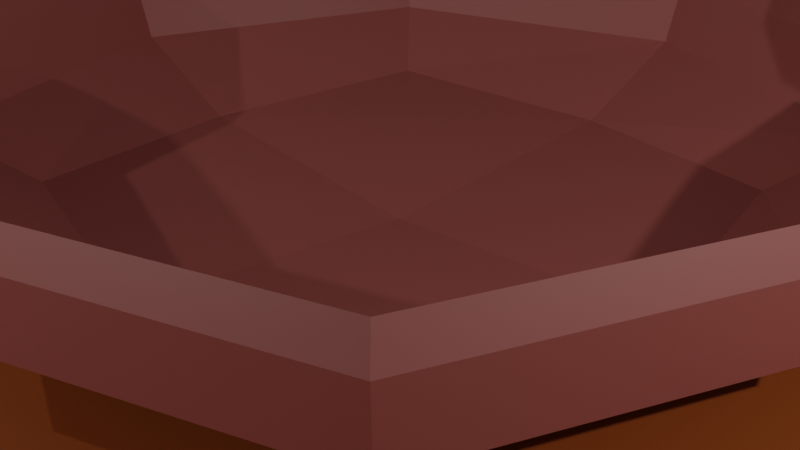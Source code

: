 # Source: Practica04Simulaci_nColisi_n.blend  (saved by Blender 3.6.11; exported with 4.5.12 LTS)
import bpy
from mathutils import Matrix  # noqa: F401  (used for matrix-valued properties, if any)

bpy.ops.wm.read_factory_settings(use_empty=True)
scene = bpy.context.scene
scene.name = 'Scene'

# ---- collections
col_collection = bpy.data.collections.new('Collection'); scene.collection.children.link(col_collection)

# ---- materials (node trees are filled in below, after node groups)
mat_material = bpy.data.materials.new('Material')
mat_material.alpha_threshold = 0.0
mat_material.use_transparent_shadow = False
mat_material.roughness = 0.5
mat_material.line_color = (0.0, 0.0, 0.0, 1.0)
mat_material_002 = bpy.data.materials.new('Material.002')
mat_material_002.use_transparent_shadow = False
mat_material_003 = bpy.data.materials.new('Material.003')
mat_material_003.use_transparent_shadow = False
mat_material_001 = bpy.data.materials.new('Material.001')
mat_material_001.use_transparent_shadow = False
mat_material_004 = bpy.data.materials.new('Material.004')
mat_material_004.use_transparent_shadow = False
mat_material_005 = bpy.data.materials.new('Material.005')
mat_material_005.use_transparent_shadow = False

# ---- material node trees
mat_material.use_nodes = True; mat_material.node_tree.nodes.clear()
_N = mat_material.node_tree.nodes; _L = mat_material.node_tree.links
n0 = _N.new('ShaderNodeOutputMaterial'); n0.name = 'Material Output'; n0.location = (300, 300)
n1 = _N.new('ShaderNodeBsdfPrincipled'); n1.name = 'Principled BSDF'; n1.location = (10, 300)
n1.distribution = 'GGX'
n1.subsurface_method = 'RANDOM_WALK_SKIN'
n1.inputs[0].default_value = (1.0, 0.3126, 0.005765, 1.0)
n1.inputs[3].default_value = 1.45
n1.inputs[27].default_value = (0.0, 0.0, 0.0, 1.0)
n1.inputs[28].default_value = 1.0
_L.new(n1.outputs[0], n0.inputs[0])
n0.is_active_output = True
mat_material_002.use_nodes = True; mat_material_002.node_tree.nodes.clear()
_N = mat_material_002.node_tree.nodes; _L = mat_material_002.node_tree.links
n0 = _N.new('ShaderNodeBsdfPrincipled'); n0.name = 'Principled BSDF'; n0.location = (10, 300)
n0.distribution = 'GGX'
n0.subsurface_method = 'RANDOM_WALK_SKIN'
n0.inputs[0].default_value = (0.003198, 0.1845, 0.0, 1.0)
n0.inputs[3].default_value = 1.45
n0.inputs[27].default_value = (0.0, 0.0, 0.0, 1.0)
n0.inputs[28].default_value = 1.0
n1 = _N.new('ShaderNodeOutputMaterial'); n1.name = 'Material Output'; n1.location = (300, 300)
_L.new(n0.outputs[0], n1.inputs[0])
n1.is_active_output = True
mat_material_003.use_nodes = True; mat_material_003.node_tree.nodes.clear()
_N = mat_material_003.node_tree.nodes; _L = mat_material_003.node_tree.links
n0 = _N.new('ShaderNodeBsdfPrincipled'); n0.name = 'Principled BSDF'; n0.location = (10, 300)
n0.distribution = 'GGX'
n0.subsurface_method = 'RANDOM_WALK_SKIN'
n0.inputs[0].default_value = (0.3506, 0.08337, 0.01232, 1.0)
n0.inputs[3].default_value = 1.45
n0.inputs[27].default_value = (0.0, 0.0, 0.0, 1.0)
n0.inputs[28].default_value = 1.0
n1 = _N.new('ShaderNodeOutputMaterial'); n1.name = 'Material Output'; n1.location = (300, 300)
_L.new(n0.outputs[0], n1.inputs[0])
n1.is_active_output = True
mat_material_001.use_nodes = True; mat_material_001.node_tree.nodes.clear()
_N = mat_material_001.node_tree.nodes; _L = mat_material_001.node_tree.links
n0 = _N.new('ShaderNodeBsdfPrincipled'); n0.name = 'Principled BSDF'; n0.location = (10, 300)
n0.distribution = 'GGX'
n0.subsurface_method = 'RANDOM_WALK_SKIN'
n0.inputs[0].default_value = (0.3757, 0.1065, 0.09189, 1.0)
n0.inputs[3].default_value = 1.45
n0.inputs[27].default_value = (0.0, 0.0, 0.0, 1.0)
n0.inputs[28].default_value = 1.0
n1 = _N.new('ShaderNodeOutputMaterial'); n1.name = 'Material Output'; n1.location = (300, 300)
_L.new(n0.outputs[0], n1.inputs[0])
n1.is_active_output = True
mat_material_004.use_nodes = True; mat_material_004.node_tree.nodes.clear()
_N = mat_material_004.node_tree.nodes; _L = mat_material_004.node_tree.links
n0 = _N.new('ShaderNodeBsdfPrincipled'); n0.name = 'Principled BSDF'; n0.location = (10, 300)
n0.distribution = 'GGX'
n0.subsurface_method = 'RANDOM_WALK_SKIN'
n0.inputs[0].default_value = (0.06232, 0.7326, 0.8, 1.0)
n0.inputs[3].default_value = 1.45
n0.inputs[27].default_value = (0.0, 0.0, 0.0, 1.0)
n0.inputs[28].default_value = 1.0
n1 = _N.new('ShaderNodeOutputMaterial'); n1.name = 'Material Output'; n1.location = (300, 300)
_L.new(n0.outputs[0], n1.inputs[0])
n1.is_active_output = True
mat_material_005.use_nodes = True; mat_material_005.node_tree.nodes.clear()
_N = mat_material_005.node_tree.nodes; _L = mat_material_005.node_tree.links
n0 = _N.new('ShaderNodeBsdfPrincipled'); n0.name = 'Principled BSDF'; n0.location = (10, 300)
n0.distribution = 'GGX'
n0.subsurface_method = 'RANDOM_WALK_SKIN'
n0.inputs[0].default_value = (0.9699, 1.0, 1.0, 1.0)
n0.inputs[3].default_value = 1.45
n0.inputs[27].default_value = (0.0, 0.0, 0.0, 1.0)
n0.inputs[28].default_value = 1.0
n1 = _N.new('ShaderNodeOutputMaterial'); n1.name = 'Material Output'; n1.location = (300, 300)
_L.new(n0.outputs[0], n1.inputs[0])
n1.is_active_output = True

# ---- world
world_world = bpy.data.worlds.new('World'); scene.world = world_world
world_world.use_nodes = True; world_world.node_tree.nodes.clear()
_N = world_world.node_tree.nodes; _L = world_world.node_tree.links
n0 = _N.new('ShaderNodeOutputWorld'); n0.name = 'World Output'; n0.location = (300, 300)
n1 = _N.new('ShaderNodeBackground'); n1.name = 'Background'; n1.location = (10, 300)
n1.inputs[0].default_value = (0.05088, 0.05088, 0.05088, 1.0)
_L.new(n1.outputs[0], n0.inputs[0])
n0.is_active_output = True
world_world.color = (0.05088, 0.05088, 0.05088)
world_world.use_sun_shadow = False
world_world.sun_shadow_jitter_overblur = 0.0

# ---- cameras
cam_camera = bpy.data.cameras.new('Camera')
cam_camera.clip_end = 100.0
cam_camera.ortho_scale = 7.314

# ---- lights
light_light = bpy.data.lights.new('Light', 'POINT')
light_light.transmission_factor = 0.0
light_light.energy = 1000.0
light_light.shadow_soft_size = 0.1
light_light.shadow_maximum_resolution = 0.006
light_light.use_absolute_resolution = True

# ---- meshes
me_cube = bpy.data.meshes.new('Cube')
me_cube.from_pydata([(0.5, 0.5, 0.5), (-0.04607, -0.1097, 0.9626), (0.5, 0.5, -0.5), (0.5, -0.5, 0.5), (0.5, -0.5, -0.5), (-0.04607, 0.07609, 0.9626), (-0.5, 0.5, 0.5), (-0.5, 0.5, -0.5), (0.07454, -0.1097, 0.9626), (-0.5, -0.5, 0.5), (-0.5, -0.5, -0.5), (0.07454, 0.07609, 0.9626), (-0.6096, 1.583e-08, -0.6096), (-0.01755, 0.1621, 1.252), (5.588e-09, 0.6096, -0.6096), (-0.009443, 0.1594, 1.131), (0.05885, 0.1574, 1.136), (0.6096, 0.6096, 1.863e-09), (-0.6096, -0.6096, -2.794e-09), (0.05074, 0.1602, 1.257), (0.6096, -0.6096, 1.863e-09), (0.0139, 0.318, 1.208), (-0.6096, 0.6096, -2.794e-09), (0.01634, 0.3172, 1.172), (-1.863e-09, -0.6096, 0.6096), (0.03687, 0.3166, 1.173), (0.6096, -1.863e-09, 0.6096), (0.03444, 0.3174, 1.21), (-9.313e-10, -0.6096, -0.6096), (-0.6096, 6.519e-09, 0.6096), (1.863e-09, 0.6096, 0.6096), (0.6096, -1.863e-09, -0.6096), (1.304e-08, -0.8395, 4.657e-09), (-0.8395, 1.024e-08, 5.588e-09), (0.0, -5.588e-09, -0.8395), (0.8395, 9.313e-09, 0.0), (1.304e-08, 0.8395, 7.451e-09), (0.07454, 0.07609, 0.7883), (0.07454, 0.07454, 0.7889), (-5.473e-09, 0.07609, 0.8108), (0.07454, 7.129e-09, 0.8114), (-0.04607, 8.241e-09, 0.8221), (-0.04607, 0.07609, 0.7934), (-0.04607, -0.04607, 0.8082), (-0.04607, -0.1097, 0.7842), (-5.681e-09, -0.1097, 0.7981), (0.07454, -0.1097, 0.77)], [], [(40, 26, 0, 30, 39, 37, 38), (39, 30, 6, 29, 41, 42), (43, 41, 29, 9, 24, 45, 44), (45, 24, 3, 26, 40, 46), (4, 20, 32, 28), (20, 3, 24, 32), (32, 24, 9, 18), (28, 32, 18, 10), (10, 18, 33, 12), (18, 9, 29, 33), (33, 29, 6, 22), (12, 33, 22, 7), (7, 14, 34, 12), (14, 2, 31, 34), (34, 31, 4, 28), (12, 34, 28, 10), (2, 17, 35, 31), (17, 0, 26, 35), (35, 26, 3, 20), (31, 35, 20, 4), (7, 22, 36, 14), (22, 6, 30, 36), (36, 30, 0, 17), (14, 36, 17, 2), (44, 1, 5, 42, 41, 43), (42, 5, 11, 37, 39), (37, 11, 8, 46, 40, 38), (46, 8, 1, 44, 45), (5, 1, 13, 15), (19, 16, 25, 27), (1, 8, 19, 13), (11, 5, 15, 16), (8, 11, 16, 19), (25, 23, 21, 27), (15, 13, 21, 23), (13, 19, 27, 21), (16, 15, 23, 25)])
me_cube.polygons.foreach_set('material_index', [0, 0, 0, 0, 0, 0, 0, 0, 0, 0, 0, 0, 0, 0, 0, 0, 0, 0, 0, 0, 0, 0, 0, 0, 1, 1, 1, 1, 1, 1, 1, 1, 1, 1, 1, 1, 0])
_uv = me_cube.uv_layers.new(name='UVMap')
_uv.uv.foreach_set('vector', [0.7347, 0.625, 0.625, 0.625, 0.625, 0.5, 0.75, 0.5, 0.75, 0.6094, 0.7343, 0.609, 0.7343, 0.6093, 0.75, 0.6094, 0.75, 0.5, 0.875, 0.5, 0.875, 0.625, 0.7594, 0.625, 0.76, 0.6089, 0.7596, 0.6346, 0.7594, 0.625, 0.875, 0.625, 0.875, 0.75, 0.75, 0.75, 0.75, 0.6475, 0.7599, 0.6479, 0.75, 0.6475, 0.75, 0.75, 0.625, 0.75, 0.625, 0.625, 0.7347, 0.625, 0.7338, 0.6484, 0.375, 0.75, 0.5, 0.75, 0.5, 0.875, 0.375, 0.875, 0.5, 0.75, 0.625, 0.75, 0.625, 0.875, 0.5, 0.875, 0.5, 0.875, 0.625, 0.875, 0.625, 1.0, 0.5, 1.0, 0.375, 0.875, 0.5, 0.875, 0.5, 1.0, 0.375, 1.0, 0.375, 0.0, 0.5, 0.0, 0.5, 0.125, 0.375, 0.125, 0.5, 0.0, 0.625, 0.0, 0.625, 0.125, 0.5, 0.125, 0.5, 0.125, 0.625, 0.125, 0.625, 0.25, 0.5, 0.25, 0.375, 0.125, 0.5, 0.125, 0.5, 0.25, 0.375, 0.25, 0.125, 0.5, 0.25, 0.5, 0.25, 0.625, 0.125, 0.625, 0.25, 0.5, 0.375, 0.5, 0.375, 0.625, 0.25, 0.625, 0.25, 0.625, 0.375, 0.625, 0.375, 0.75, 0.25, 0.75, 0.125, 0.625, 0.25, 0.625, 0.25, 0.75, 0.125, 0.75, 0.375, 0.5, 0.5, 0.5, 0.5, 0.625, 0.375, 0.625, 0.5, 0.5, 0.625, 0.5, 0.625, 0.625, 0.5, 0.625, 0.5, 0.625, 0.625, 0.625, 0.625, 0.75, 0.5, 0.75, 0.375, 0.625, 0.5, 0.625, 0.5, 0.75, 0.375, 0.75, 0.375, 0.25, 0.5, 0.25, 0.5, 0.375, 0.375, 0.375, 0.5, 0.25, 0.625, 0.25, 0.625, 0.375, 0.5, 0.375, 0.5, 0.375, 0.625, 0.375, 0.625, 0.5, 0.5, 0.5, 0.375, 0.375, 0.5, 0.375, 0.5, 0.5, 0.375, 0.5, 0.4136, 0.0, 0.625, 0.0, 0.625, 0.25, 0.4245, 0.25, 0.4585, 0.1476, 0.4421, 0.08559, 0.4245, 0.25, 0.625, 0.25, 0.625, 0.5, 0.4185, 0.5, 0.4451, 0.3455, 0.4185, 0.5, 0.625, 0.5, 0.625, 0.75, 0.3968, 0.75, 0.4458, 0.6024, 0.4192, 0.5021, 0.3968, 0.75, 0.625, 0.75, 0.625, 1.0, 0.4136, 1.0, 0.4301, 0.9045, 0.625, 0.25, 0.625, 0.0, 0.625, 0.0, 0.625, 0.25, 0.625, 0.75, 0.625, 0.5, 0.625, 0.5, 0.625, 0.75, 0.625, 1.0, 0.625, 0.75, 0.625, 0.75, 0.625, 1.0, 0.625, 0.5, 0.625, 0.25, 0.625, 0.25, 0.625, 0.5, 0.625, 0.75, 0.625, 0.5, 0.625, 0.5, 0.625, 0.75, 0.625, 0.5, 0.875, 0.5, 0.875, 0.75, 0.625, 0.75, 0.625, 0.25, 0.625, 0.0, 0.625, 0.0, 0.625, 0.25, 0.625, 1.0, 0.625, 0.75, 0.625, 0.75, 0.625, 1.0, 0.625, 0.5, 0.625, 0.25, 0.625, 0.25, 0.625, 0.5])
me_cube.materials.append(mat_material)
me_cube.materials.append(mat_material_002)
me_cube.use_mirror_vertex_groups = False
me_cube.update()
me_plane = bpy.data.meshes.new('Plane')
me_plane.from_pydata([(-1.0, -1.0, 0.0), (1.0, -1.0, 0.0), (-1.0, 1.0, 0.0), (1.0, 1.0, 0.0), (-1.0, 1.0, -0.3147), (-1.0, -1.0, -0.3147), (1.0, -1.0, -0.3147), (1.0, 1.0, -0.3147), (-1.0, -0.9766, 0.0), (1.0, -0.9766, 0.0), (-1.0, -0.9766, -0.3147), (1.0, -0.9766, -0.3147), (1.0, 0.9551, 0.0), (1.0, 0.9551, -0.3147), (-1.0, 0.9551, 0.0), (-1.0, 0.9551, -0.3147), (-0.9504, -1.0, 0.0), (-0.9504, 1.0, 0.0), (-0.9504, -1.0, -0.3147), (-0.9504, 1.0, -0.3147), (-0.9504, -0.9766, -0.3147), (-0.9504, -0.9766, 0.0), (-0.9504, 0.9551, -0.3147), (-0.9504, 0.9551, 0.0), (0.9595, -1.0, 0.0), (0.9595, -1.0, -0.3147), (0.9595, -0.9766, 0.0), (0.9595, 0.9551, 0.0), (0.9595, 1.0, 0.0), (0.9595, 1.0, -0.3147), (0.9595, -0.9766, -0.3147), (0.9595, 0.9551, -0.3147)], [], [(27, 28, 3, 12), (31, 13, 7, 29), (17, 2, 4, 19), (24, 1, 6, 25), (12, 3, 7, 13), (8, 0, 5, 10), (14, 8, 10, 15), (1, 9, 11, 6), (25, 6, 11, 30), (24, 26, 9, 1), (2, 14, 15, 4), (9, 12, 13, 11), (30, 11, 13, 31), (26, 27, 12, 9), (8, 14, 23, 21), (10, 20, 22, 15), (0, 8, 21, 16), (5, 18, 20, 10), (0, 16, 18, 5), (28, 17, 19, 29), (15, 22, 19, 4), (14, 2, 17, 23), (3, 28, 29, 7), (21, 23, 27, 26), (20, 30, 31, 22), (16, 21, 26, 24), (18, 25, 30, 20), (16, 24, 25, 18), (22, 31, 29, 19), (23, 17, 28, 27)])
_uv = me_plane.uv_layers.new(name='UVMap')
_uv.uv.foreach_set('vector', [0.9798, 0.988, 0.9798, 1.0, 1.0, 1.0, 1.0, 0.988, 0.9798, 0.988, 1.0, 0.988, 1.0, 1.0, 0.9798, 1.0, 0.02482, 1.0, 0.0, 1.0, 0.0, 1.0, 0.02482, 1.0, 0.9798, 0.0, 1.0, 0.0, 1.0, 0.0, 0.9798, 0.0, 1.0, 0.988, 1.0, 1.0, 1.0, 1.0, 1.0, 0.988, 0.0, 0.4718, 0.0, 0.0, 0.0, 0.0, 0.0, 0.4718, 0.0, 0.988, 0.0, 0.4718, 0.0, 0.4718, 0.0, 0.988, 1.0, 0.0, 1.0, 0.4718, 1.0, 0.4718, 1.0, 0.0, 0.9798, 0.0, 1.0, 0.0, 1.0, 0.4718, 0.9798, 0.4718, 0.9798, 0.0, 0.9798, 0.4718, 1.0, 0.4718, 1.0, 0.0, 0.0, 1.0, 0.0, 0.988, 0.0, 0.988, 0.0, 1.0, 1.0, 0.4718, 1.0, 0.988, 1.0, 0.988, 1.0, 0.4718, 0.9798, 0.4718, 1.0, 0.4718, 1.0, 0.988, 0.9798, 0.988, 0.9798, 0.4718, 0.9798, 0.988, 1.0, 0.988, 1.0, 0.4718, 0.0, 0.4718, 0.0, 0.988, 0.02482, 0.988, 0.02482, 0.4718, 0.0, 0.4718, 0.02482, 0.4718, 0.02482, 0.988, 0.0, 0.988, 0.0, 0.0, 0.0, 0.4718, 0.02482, 0.4718, 0.02482, 0.0, 0.0, 0.0, 0.02482, 0.0, 0.02482, 0.4718, 0.0, 0.4718, 0.0, 0.0, 0.02482, 0.0, 0.02482, 0.0, 0.0, 0.0, 0.9798, 1.0, 0.02482, 1.0, 0.02482, 1.0, 0.9798, 1.0, 0.0, 0.988, 0.02482, 0.988, 0.02482, 1.0, 0.0, 1.0, 0.0, 0.988, 0.0, 1.0, 0.02482, 1.0, 0.02482, 0.988, 1.0, 1.0, 0.9798, 1.0, 0.9798, 1.0, 1.0, 1.0, 0.02482, 0.4718, 0.02482, 0.988, 0.9798, 0.988, 0.9798, 0.4718, 0.02482, 0.4718, 0.9798, 0.4718, 0.9798, 0.988, 0.02482, 0.988, 0.02482, 0.0, 0.02482, 0.4718, 0.9798, 0.4718, 0.9798, 0.0, 0.02482, 0.0, 0.9798, 0.0, 0.9798, 0.4718, 0.02482, 0.4718, 0.02482, 0.0, 0.9798, 0.0, 0.9798, 0.0, 0.02482, 0.0, 0.02482, 0.988, 0.9798, 0.988, 0.9798, 1.0, 0.02482, 1.0, 0.02482, 0.988, 0.02482, 1.0, 0.9798, 1.0, 0.9798, 0.988])
me_plane.materials.append(mat_material_003)
me_plane.use_mirror_z = True
me_plane.update()
me_cube_001 = bpy.data.meshes.new('Cube.001')
me_cube_001.from_pydata([(-0.5, -0.5, -0.5), (-0.6575, -0.6575, 0.6667), (-0.5, 0.5, -0.5), (-0.6575, 0.6575, 0.6667), (0.5, -0.5, -0.5), (0.6575, -0.6575, 0.6667), (0.5, 0.5, -0.5), (0.6575, 0.6575, 0.6667), (-0.6209, -0.6209, 0.712), (-0.6209, 0.6209, 0.712), (0.6209, 0.6209, 0.712), (0.6209, -0.6209, 0.712), (-0.4588, -0.4588, -0.2959), (-0.4588, 0.4588, -0.2959), (0.4588, 0.4588, -0.2959), (0.4588, -0.4588, -0.2959), (-0.6096, 9.313e-10, -0.6096), (-0.637, -0.637, 0.0216), (-0.9041, -1.863e-09, 0.6667), (-0.637, 0.637, 0.0216), (1.583e-08, 0.6096, -0.6096), (-1.863e-09, 0.9041, 0.6667), (0.637, 0.637, 0.0216), (0.6096, -1.676e-08, -0.6096), (0.9041, 1.863e-09, 0.6667), (0.637, -0.637, 0.0216), (-1.211e-08, -0.6096, -0.6096), (3.725e-09, -0.9041, 0.6667), (-0.8537, 0.0, 0.712), (1.909e-08, 0.8537, 0.712), (0.8537, -1.909e-08, 0.712), (0.0, -0.8537, 0.712), (0.6392, 0.6392, 0.9223), (0.6392, -0.6392, 0.9223), (-0.6392, -0.6392, 0.9223), (-0.6392, 0.6392, 0.9223), (-0.5593, -3.725e-09, -0.3906), (-9.313e-10, 0.5593, -0.3906), (0.5593, 0.0, -0.3906), (1.863e-09, -0.5593, -0.3906), (0.5867, -0.5867, 0.1547), (-0.5867, -0.5867, 0.1547), (-0.5867, 0.5867, 0.1547), (0.5867, 0.5867, 0.1547), (-0.8765, -1.863e-09, 0.0108), (-1.863e-09, 0.8765, 0.0108), (0.8765, 1.863e-09, 0.0108), (9.313e-09, -0.8765, 0.0108), (0.0, -5.588e-09, -0.8395), (0.8789, -1.17e-08, 0.9223), (9.313e-10, -0.8073, 0.1454), (-0.8789, 0.0, 0.9223), (0.0, -0.8789, 0.9223), (1.17e-08, 0.8789, 0.9223), (-7.451e-09, 1.583e-08, -0.5892), (2.794e-09, 0.8073, 0.1454), (0.8073, 1.863e-09, 0.1454), (-0.8073, -1.863e-09, 0.1454)], [], [(0, 17, 44, 16), (17, 1, 18, 44), (44, 18, 3, 19), (16, 44, 19, 2), (2, 19, 45, 20), (19, 3, 21, 45), (45, 21, 7, 22), (20, 45, 22, 6), (6, 22, 46, 23), (22, 7, 24, 46), (46, 24, 5, 25), (23, 46, 25, 4), (4, 25, 47, 26), (25, 5, 27, 47), (47, 27, 1, 17), (26, 47, 17, 0), (2, 20, 48, 16), (20, 6, 23, 48), (48, 23, 4, 26), (16, 48, 26, 0), (5, 24, 49, 33), (24, 7, 32, 49), (49, 32, 10, 30), (33, 49, 30, 11), (8, 31, 50, 41), (31, 11, 40, 50), (50, 40, 15, 39), (41, 50, 39, 12), (3, 18, 51, 35), (18, 1, 34, 51), (51, 34, 8, 28), (35, 51, 28, 9), (1, 27, 52, 34), (27, 5, 33, 52), (52, 33, 11, 31), (34, 52, 31, 8), (7, 21, 53, 32), (21, 3, 35, 53), (53, 35, 9, 29), (32, 53, 29, 10), (14, 37, 54, 38), (37, 13, 36, 54), (54, 36, 12, 39), (38, 54, 39, 15), (10, 29, 55, 43), (29, 9, 42, 55), (55, 42, 13, 37), (43, 55, 37, 14), (11, 30, 56, 40), (30, 10, 43, 56), (56, 43, 14, 38), (40, 56, 38, 15), (9, 28, 57, 42), (28, 8, 41, 57), (57, 41, 12, 36), (42, 57, 36, 13)])
_uv = me_cube_001.uv_layers.new(name='UVMap')
_uv.uv.foreach_set('vector', [0.375, 0.0, 0.5, 0.0, 0.4957, 0.125, 0.375, 0.125, 0.5, 0.0, 0.625, 0.0, 0.5868, 0.125, 0.4957, 0.125, 0.4957, 0.125, 0.5868, 0.125, 0.5833, 0.25, 0.4948, 0.25, 0.375, 0.125, 0.4957, 0.125, 0.4948, 0.25, 0.375, 0.25, 0.375, 0.25, 0.4948, 0.25, 0.4948, 0.375, 0.375, 0.375, 0.4948, 0.25, 0.5833, 0.25, 0.5833, 0.375, 0.4948, 0.375, 0.4948, 0.375, 0.5833, 0.375, 0.5833, 0.5, 0.4948, 0.5, 0.375, 0.375, 0.4948, 0.375, 0.4948, 0.5, 0.375, 0.5, 0.375, 0.5, 0.4948, 0.5, 0.4948, 0.625, 0.375, 0.625, 0.4948, 0.5, 0.5833, 0.5, 0.5833, 0.625, 0.4948, 0.625, 0.4948, 0.625, 0.5833, 0.625, 0.5833, 0.75, 0.4948, 0.75, 0.375, 0.625, 0.4948, 0.625, 0.4948, 0.75, 0.375, 0.75, 0.375, 0.75, 0.4948, 0.75, 0.4957, 0.875, 0.375, 0.875, 0.4948, 0.75, 0.5833, 0.75, 0.5868, 0.875, 0.4957, 0.875, 0.4957, 0.875, 0.5868, 0.875, 0.625, 1.0, 0.5, 1.0, 0.375, 0.875, 0.4957, 0.875, 0.5, 1.0, 0.375, 1.0, 0.125, 0.5, 0.25, 0.5, 0.25, 0.625, 0.125, 0.625, 0.25, 0.5, 0.375, 0.5, 0.375, 0.625, 0.25, 0.625, 0.25, 0.625, 0.375, 0.625, 0.375, 0.75, 0.25, 0.75, 0.125, 0.625, 0.25, 0.625, 0.25, 0.75, 0.125, 0.75, 0.5833, 0.75, 0.5833, 0.625, 0.6198, 0.625, 0.6198, 0.75, 0.5833, 0.625, 0.5833, 0.5, 0.6198, 0.5, 0.6198, 0.625, 0.6198, 0.625, 0.6198, 0.5, 0.625, 0.5, 0.625, 0.625, 0.6198, 0.75, 0.6198, 0.625, 0.625, 0.625, 0.625, 0.75, 0.625, 1.0, 0.625, 0.875, 0.625, 0.875, 0.625, 1.0, 0.625, 0.875, 0.625, 0.75, 0.6259, 0.75, 0.625, 0.875, 0.625, 0.875, 0.6259, 0.75, 0.625, 0.75, 0.625, 0.875, 0.625, 1.0, 0.625, 0.875, 0.625, 0.875, 0.625, 1.0, 0.5833, 0.25, 0.5868, 0.125, 0.6207, 0.125, 0.6198, 0.25, 0.5868, 0.125, 0.625, 0.0, 0.625, 0.0, 0.6207, 0.125, 0.6207, 0.125, 0.625, 0.0, 0.625, 0.0, 0.625, 0.125, 0.6198, 0.25, 0.6207, 0.125, 0.625, 0.125, 0.625, 0.25, 0.625, 1.0, 0.5868, 0.875, 0.6207, 0.875, 0.625, 1.0, 0.5868, 0.875, 0.5833, 0.75, 0.6198, 0.75, 0.6207, 0.875, 0.6207, 0.875, 0.6198, 0.75, 0.625, 0.75, 0.625, 0.875, 0.625, 1.0, 0.6207, 0.875, 0.625, 0.875, 0.625, 1.0, 0.5833, 0.5, 0.5833, 0.375, 0.6198, 0.375, 0.6198, 0.5, 0.5833, 0.375, 0.5833, 0.25, 0.6198, 0.25, 0.6198, 0.375, 0.6198, 0.375, 0.6198, 0.25, 0.625, 0.25, 0.625, 0.375, 0.6198, 0.5, 0.6198, 0.375, 0.625, 0.375, 0.625, 0.5, 0.625, 0.5, 0.75, 0.5, 0.7535, 0.625, 0.6597, 0.625, 0.75, 0.5, 0.875, 0.5, 0.875, 0.625, 0.7535, 0.625, 0.7535, 0.625, 0.875, 0.625, 0.875, 0.75, 0.75, 0.75, 0.6597, 0.625, 0.7535, 0.625, 0.75, 0.75, 0.625, 0.75, 0.625, 0.5, 0.625, 0.375, 0.625, 0.375, 0.6259, 0.5, 0.625, 0.375, 0.625, 0.25, 0.625, 0.25, 0.625, 0.375, 0.625, 0.375, 0.625, 0.25, 0.625, 0.25, 0.625, 0.375, 0.6259, 0.5, 0.625, 0.375, 0.625, 0.375, 0.625, 0.5, 0.625, 0.75, 0.625, 0.625, 0.6285, 0.625, 0.6259, 0.75, 0.625, 0.625, 0.625, 0.5, 0.6259, 0.5, 0.6285, 0.625, 0.6285, 0.625, 0.6259, 0.5, 0.625, 0.5, 0.6597, 0.625, 0.6259, 0.75, 0.6285, 0.625, 0.6597, 0.625, 0.625, 0.75, 0.625, 0.25, 0.625, 0.125, 0.625, 0.125, 0.625, 0.25, 0.625, 0.125, 0.625, 0.0, 0.625, 0.0, 0.625, 0.125, 0.625, 0.125, 0.625, 0.0, 0.625, 0.0, 0.625, 0.125, 0.625, 0.25, 0.625, 0.125, 0.625, 0.125, 0.625, 0.25])
me_cube_001.materials.append(mat_material_001)
me_cube_001.update()
me_plane_001 = bpy.data.meshes.new('Plane.001')
me_plane_001.from_pydata([(-1.0, -1.0, 0.0), (1.0, -1.0, 0.0), (-1.0, 1.0, 0.0), (1.0, 1.0, 0.0), (-1.0, 1.0, -0.3147), (-1.0, -1.0, -0.3147), (1.0, -1.0, -0.3147), (1.0, 1.0, -0.3147), (-1.0, -0.9766, 0.0), (1.0, -0.9766, 0.0), (-1.0, -0.9766, -0.3147), (1.0, -0.9766, -0.3147), (1.0, 0.9551, 0.0), (1.0, 0.9551, -0.3147), (-1.0, 0.9551, 0.0), (-1.0, 0.9551, -0.3147), (-0.9504, -1.0, 0.0), (-0.9504, 1.0, 0.0), (-0.9504, -1.0, -0.3147), (-0.9504, 1.0, -0.3147), (-0.9504, -0.9766, -0.3147), (-0.9504, -0.9766, 0.0), (-0.9504, 0.9551, -0.3147), (-0.9504, 0.9551, 0.0), (0.9595, -1.0, 0.0), (0.9595, -1.0, -0.3147), (0.9595, -0.9766, 0.0), (0.9595, 0.9551, 0.0), (0.9595, 1.0, 0.0), (0.9595, 1.0, -0.3147), (0.9595, -0.9766, -0.3147), (0.9595, 0.9551, -0.3147), (-1.0, 1.0, -0.2078), (1.0, 1.0, -0.2078), (1.0, -1.0, -0.2078), (-1.0, -1.0, -0.2078), (-1.0, -0.9766, -0.2078), (1.0, -0.9766, -0.2078), (-1.0, 0.9551, -0.2078), (1.0, 0.9551, -0.2078), (-0.9504, -1.0, -0.2078), (-0.9504, 1.0, -0.2078), (0.9595, 1.0, -0.2078), (0.9595, -1.0, -0.2078), (1.0, 1.0, -0.08614), (-1.0, -1.0, -0.08614), (-1.0, 1.0, -0.08614), (1.0, -1.0, -0.08614), (-1.0, -0.9766, -0.08614), (1.0, -0.9766, -0.08614), (-1.0, 0.9551, -0.08614), (1.0, 0.9551, -0.08614), (-0.9504, -1.0, -0.08614), (-0.9504, 1.0, -0.08614), (0.9595, 1.0, -0.08614), (0.9595, -1.0, -0.08614)], [], [(27, 28, 3, 12), (31, 13, 7, 29), (41, 32, 4, 19), (43, 34, 6, 25), (39, 33, 7, 13), (36, 35, 5, 10), (38, 36, 10, 15), (34, 37, 11, 6), (25, 6, 11, 30), (24, 26, 9, 1), (32, 38, 15, 4), (37, 39, 13, 11), (30, 11, 13, 31), (26, 27, 12, 9), (8, 14, 23, 21), (10, 20, 22, 15), (0, 8, 21, 16), (5, 18, 20, 10), (35, 40, 18, 5), (42, 41, 19, 29), (15, 22, 19, 4), (14, 2, 17, 23), (33, 42, 29, 7), (21, 23, 27, 26), (20, 30, 31, 22), (16, 21, 26, 24), (18, 25, 30, 20), (40, 43, 25, 18), (22, 31, 29, 19), (23, 17, 28, 27), (52, 55, 43, 40), (44, 54, 42, 33), (54, 53, 41, 42), (45, 52, 40, 35), (49, 51, 39, 37), (46, 50, 38, 32), (47, 49, 37, 34), (50, 48, 36, 38), (48, 45, 35, 36), (51, 44, 33, 39), (55, 47, 34, 43), (53, 46, 32, 41), (17, 2, 46, 53), (24, 1, 47, 55), (12, 3, 44, 51), (8, 0, 45, 48), (14, 8, 48, 50), (1, 9, 49, 47), (2, 14, 50, 46), (9, 12, 51, 49), (0, 16, 52, 45), (28, 17, 53, 54), (3, 28, 54, 44), (16, 24, 55, 52)])
_uv = me_plane_001.uv_layers.new(name='UVMap')
_uv.uv.foreach_set('vector', [0.9798, 0.988, 0.9798, 1.0, 1.0, 1.0, 1.0, 0.988, 0.9798, 0.988, 1.0, 0.988, 1.0, 1.0, 0.9798, 1.0, 0.02482, 1.0, 0.0, 1.0, 0.0, 1.0, 0.02482, 1.0, 0.9798, 0.0, 1.0, 0.0, 1.0, 0.0, 0.9798, 0.0, 1.0, 0.988, 1.0, 1.0, 1.0, 1.0, 1.0, 0.988, 0.0, 0.4718, 0.0, 0.0, 0.0, 0.0, 0.0, 0.4718, 0.0, 0.988, 0.0, 0.4718, 0.0, 0.4718, 0.0, 0.988, 1.0, 0.0, 1.0, 0.4718, 1.0, 0.4718, 1.0, 0.0, 0.9798, 0.0, 1.0, 0.0, 1.0, 0.4718, 0.9798, 0.4718, 0.9798, 0.0, 0.9798, 0.4718, 1.0, 0.4718, 1.0, 0.0, 0.0, 1.0, 0.0, 0.988, 0.0, 0.988, 0.0, 1.0, 1.0, 0.4718, 1.0, 0.988, 1.0, 0.988, 1.0, 0.4718, 0.9798, 0.4718, 1.0, 0.4718, 1.0, 0.988, 0.9798, 0.988, 0.9798, 0.4718, 0.9798, 0.988, 1.0, 0.988, 1.0, 0.4718, 0.0, 0.4718, 0.0, 0.988, 0.02482, 0.988, 0.02482, 0.4718, 0.0, 0.4718, 0.02482, 0.4718, 0.02482, 0.988, 0.0, 0.988, 0.0, 0.0, 0.0, 0.4718, 0.02482, 0.4718, 0.02482, 0.0, 0.0, 0.0, 0.02482, 0.0, 0.02482, 0.4718, 0.0, 0.4718, 0.0, 0.0, 0.02482, 0.0, 0.02482, 0.0, 0.0, 0.0, 0.9798, 1.0, 0.02482, 1.0, 0.02482, 1.0, 0.9798, 1.0, 0.0, 0.988, 0.02482, 0.988, 0.02482, 1.0, 0.0, 1.0, 0.0, 0.988, 0.0, 1.0, 0.02482, 1.0, 0.02482, 0.988, 1.0, 1.0, 0.9798, 1.0, 0.9798, 1.0, 1.0, 1.0, 0.02482, 0.4718, 0.02482, 0.988, 0.9798, 0.988, 0.9798, 0.4718, 0.02482, 0.4718, 0.9798, 0.4718, 0.9798, 0.988, 0.02482, 0.988, 0.02482, 0.0, 0.02482, 0.4718, 0.9798, 0.4718, 0.9798, 0.0, 0.02482, 0.0, 0.9798, 0.0, 0.9798, 0.4718, 0.02482, 0.4718, 0.02482, 0.0, 0.9798, 0.0, 0.9798, 0.0, 0.02482, 0.0, 0.02482, 0.988, 0.9798, 0.988, 0.9798, 1.0, 0.02482, 1.0, 0.02482, 0.988, 0.02482, 1.0, 0.9798, 1.0, 0.9798, 0.988, 0.02482, 0.0, 0.9798, 0.0, 0.9798, 0.0, 0.02482, 0.0, 1.0, 1.0, 0.9798, 1.0, 0.9798, 1.0, 1.0, 1.0, 0.9798, 1.0, 0.02482, 1.0, 0.02482, 1.0, 0.9798, 1.0, 0.0, 0.0, 0.02482, 0.0, 0.02482, 0.0, 0.0, 0.0, 1.0, 0.4718, 1.0, 0.988, 1.0, 0.988, 1.0, 0.4718, 0.0, 1.0, 0.0, 0.988, 0.0, 0.988, 0.0, 1.0, 1.0, 0.0, 1.0, 0.4718, 1.0, 0.4718, 1.0, 0.0, 0.0, 0.988, 0.0, 0.4718, 0.0, 0.4718, 0.0, 0.988, 0.0, 0.4718, 0.0, 0.0, 0.0, 0.0, 0.0, 0.4718, 1.0, 0.988, 1.0, 1.0, 1.0, 1.0, 1.0, 0.988, 0.9798, 0.0, 1.0, 0.0, 1.0, 0.0, 0.9798, 0.0, 0.02482, 1.0, 0.0, 1.0, 0.0, 1.0, 0.02482, 1.0, 0.02482, 1.0, 0.0, 1.0, 0.0, 1.0, 0.02482, 1.0, 0.9798, 0.0, 1.0, 0.0, 1.0, 0.0, 0.9798, 0.0, 1.0, 0.988, 1.0, 1.0, 1.0, 1.0, 1.0, 0.988, 0.0, 0.4718, 0.0, 0.0, 0.0, 0.0, 0.0, 0.4718, 0.0, 0.988, 0.0, 0.4718, 0.0, 0.4718, 0.0, 0.988, 1.0, 0.0, 1.0, 0.4718, 1.0, 0.4718, 1.0, 0.0, 0.0, 1.0, 0.0, 0.988, 0.0, 0.988, 0.0, 1.0, 1.0, 0.4718, 1.0, 0.988, 1.0, 0.988, 1.0, 0.4718, 0.0, 0.0, 0.02482, 0.0, 0.02482, 0.0, 0.0, 0.0, 0.9798, 1.0, 0.02482, 1.0, 0.02482, 1.0, 0.9798, 1.0, 1.0, 1.0, 0.9798, 1.0, 0.9798, 1.0, 1.0, 1.0, 0.02482, 0.0, 0.9798, 0.0, 0.9798, 0.0, 0.02482, 0.0])
me_plane_001.materials.append(mat_material_003)
me_plane_001.use_mirror_z = True
me_plane_001.update()
me_plane_002 = bpy.data.meshes.new('Plane.002')
me_plane_002.from_pydata([(-1.0, -1.0, 0.0), (1.0, -1.0, 0.0), (-1.0, 1.0, 0.0), (1.0, 1.0, 0.0), (-1.0, 1.0, -0.3147), (-1.0, -1.0, -0.3147), (1.0, -1.0, -0.3147), (1.0, 1.0, -0.3147), (-1.0, -0.9766, 0.0), (1.0, -0.9766, 0.0), (-1.0, -0.9766, -0.3147), (1.0, -0.9766, -0.3147), (1.0, 0.9551, 0.0), (1.0, 0.9551, -0.3147), (-1.0, 0.9551, 0.0), (-1.0, 0.9551, -0.3147), (-0.9504, -1.0, 0.0), (-0.9504, 1.0, 0.0), (-0.9504, -1.0, -0.3147), (-0.9504, 1.0, -0.3147), (-0.9504, -0.9766, -0.3147), (-0.9504, -0.9766, 0.0), (-0.9504, 0.9551, -0.3147), (-0.9504, 0.9551, 0.0), (0.9595, -1.0, 0.0), (0.9595, -1.0, -0.3147), (0.9595, -0.9766, 0.0), (0.9595, 0.9551, 0.0), (0.9595, 1.0, 0.0), (0.9595, 1.0, -0.3147), (0.9595, -0.9766, -0.3147), (0.9595, 0.9551, -0.3147), (-1.0, 1.0, -0.2078), (1.0, 1.0, -0.2078), (1.0, -1.0, -0.2078), (-1.0, -1.0, -0.2078), (-1.0, -0.9766, -0.2078), (1.0, -0.9766, -0.2078), (-1.0, 0.9551, -0.2078), (1.0, 0.9551, -0.2078), (-0.9504, -1.0, -0.2078), (-0.9504, 1.0, -0.2078), (0.9595, 1.0, -0.2078), (0.9595, -1.0, -0.2078), (1.0, 1.0, -0.08614), (-1.0, -1.0, -0.08614), (-1.0, 1.0, -0.08614), (1.0, -1.0, -0.08614), (-1.0, -0.9766, -0.08614), (1.0, -0.9766, -0.08614), (-1.0, 0.9551, -0.08614), (1.0, 0.9551, -0.08614), (-0.9504, -1.0, -0.08614), (-0.9504, 1.0, -0.08614), (0.9595, 1.0, -0.08614), (0.9595, -1.0, -0.08614)], [], [(27, 28, 3, 12), (31, 13, 7, 29), (41, 32, 4, 19), (43, 34, 6, 25), (39, 33, 7, 13), (36, 35, 5, 10), (38, 36, 10, 15), (34, 37, 11, 6), (25, 6, 11, 30), (24, 26, 9, 1), (32, 38, 15, 4), (37, 39, 13, 11), (30, 11, 13, 31), (26, 27, 12, 9), (8, 14, 23, 21), (10, 20, 22, 15), (0, 8, 21, 16), (5, 18, 20, 10), (35, 40, 18, 5), (42, 41, 19, 29), (15, 22, 19, 4), (14, 2, 17, 23), (33, 42, 29, 7), (21, 23, 27, 26), (20, 30, 31, 22), (16, 21, 26, 24), (18, 25, 30, 20), (40, 43, 25, 18), (22, 31, 29, 19), (23, 17, 28, 27), (52, 55, 43, 40), (44, 54, 42, 33), (54, 53, 41, 42), (45, 52, 40, 35), (49, 51, 39, 37), (46, 50, 38, 32), (47, 49, 37, 34), (50, 48, 36, 38), (48, 45, 35, 36), (51, 44, 33, 39), (55, 47, 34, 43), (53, 46, 32, 41), (17, 2, 46, 53), (24, 1, 47, 55), (12, 3, 44, 51), (8, 0, 45, 48), (14, 8, 48, 50), (1, 9, 49, 47), (2, 14, 50, 46), (9, 12, 51, 49), (0, 16, 52, 45), (28, 17, 53, 54), (3, 28, 54, 44), (16, 24, 55, 52)])
_uv = me_plane_002.uv_layers.new(name='UVMap')
_uv.uv.foreach_set('vector', [0.9798, 0.988, 0.9798, 1.0, 1.0, 1.0, 1.0, 0.988, 0.9798, 0.988, 1.0, 0.988, 1.0, 1.0, 0.9798, 1.0, 0.02482, 1.0, 0.0, 1.0, 0.0, 1.0, 0.02482, 1.0, 0.9798, 0.0, 1.0, 0.0, 1.0, 0.0, 0.9798, 0.0, 1.0, 0.988, 1.0, 1.0, 1.0, 1.0, 1.0, 0.988, 0.0, 0.4718, 0.0, 0.0, 0.0, 0.0, 0.0, 0.4718, 0.0, 0.988, 0.0, 0.4718, 0.0, 0.4718, 0.0, 0.988, 1.0, 0.0, 1.0, 0.4718, 1.0, 0.4718, 1.0, 0.0, 0.9798, 0.0, 1.0, 0.0, 1.0, 0.4718, 0.9798, 0.4718, 0.9798, 0.0, 0.9798, 0.4718, 1.0, 0.4718, 1.0, 0.0, 0.0, 1.0, 0.0, 0.988, 0.0, 0.988, 0.0, 1.0, 1.0, 0.4718, 1.0, 0.988, 1.0, 0.988, 1.0, 0.4718, 0.9798, 0.4718, 1.0, 0.4718, 1.0, 0.988, 0.9798, 0.988, 0.9798, 0.4718, 0.9798, 0.988, 1.0, 0.988, 1.0, 0.4718, 0.0, 0.4718, 0.0, 0.988, 0.02482, 0.988, 0.02482, 0.4718, 0.0, 0.4718, 0.02482, 0.4718, 0.02482, 0.988, 0.0, 0.988, 0.0, 0.0, 0.0, 0.4718, 0.02482, 0.4718, 0.02482, 0.0, 0.0, 0.0, 0.02482, 0.0, 0.02482, 0.4718, 0.0, 0.4718, 0.0, 0.0, 0.02482, 0.0, 0.02482, 0.0, 0.0, 0.0, 0.9798, 1.0, 0.02482, 1.0, 0.02482, 1.0, 0.9798, 1.0, 0.0, 0.988, 0.02482, 0.988, 0.02482, 1.0, 0.0, 1.0, 0.0, 0.988, 0.0, 1.0, 0.02482, 1.0, 0.02482, 0.988, 1.0, 1.0, 0.9798, 1.0, 0.9798, 1.0, 1.0, 1.0, 0.02482, 0.4718, 0.02482, 0.988, 0.9798, 0.988, 0.9798, 0.4718, 0.02482, 0.4718, 0.9798, 0.4718, 0.9798, 0.988, 0.02482, 0.988, 0.02482, 0.0, 0.02482, 0.4718, 0.9798, 0.4718, 0.9798, 0.0, 0.02482, 0.0, 0.9798, 0.0, 0.9798, 0.4718, 0.02482, 0.4718, 0.02482, 0.0, 0.9798, 0.0, 0.9798, 0.0, 0.02482, 0.0, 0.02482, 0.988, 0.9798, 0.988, 0.9798, 1.0, 0.02482, 1.0, 0.02482, 0.988, 0.02482, 1.0, 0.9798, 1.0, 0.9798, 0.988, 0.02482, 0.0, 0.9798, 0.0, 0.9798, 0.0, 0.02482, 0.0, 1.0, 1.0, 0.9798, 1.0, 0.9798, 1.0, 1.0, 1.0, 0.9798, 1.0, 0.02482, 1.0, 0.02482, 1.0, 0.9798, 1.0, 0.0, 0.0, 0.02482, 0.0, 0.02482, 0.0, 0.0, 0.0, 1.0, 0.4718, 1.0, 0.988, 1.0, 0.988, 1.0, 0.4718, 0.0, 1.0, 0.0, 0.988, 0.0, 0.988, 0.0, 1.0, 1.0, 0.0, 1.0, 0.4718, 1.0, 0.4718, 1.0, 0.0, 0.0, 0.988, 0.0, 0.4718, 0.0, 0.4718, 0.0, 0.988, 0.0, 0.4718, 0.0, 0.0, 0.0, 0.0, 0.0, 0.4718, 1.0, 0.988, 1.0, 1.0, 1.0, 1.0, 1.0, 0.988, 0.9798, 0.0, 1.0, 0.0, 1.0, 0.0, 0.9798, 0.0, 0.02482, 1.0, 0.0, 1.0, 0.0, 1.0, 0.02482, 1.0, 0.02482, 1.0, 0.0, 1.0, 0.0, 1.0, 0.02482, 1.0, 0.9798, 0.0, 1.0, 0.0, 1.0, 0.0, 0.9798, 0.0, 1.0, 0.988, 1.0, 1.0, 1.0, 1.0, 1.0, 0.988, 0.0, 0.4718, 0.0, 0.0, 0.0, 0.0, 0.0, 0.4718, 0.0, 0.988, 0.0, 0.4718, 0.0, 0.4718, 0.0, 0.988, 1.0, 0.0, 1.0, 0.4718, 1.0, 0.4718, 1.0, 0.0, 0.0, 1.0, 0.0, 0.988, 0.0, 0.988, 0.0, 1.0, 1.0, 0.4718, 1.0, 0.988, 1.0, 0.988, 1.0, 0.4718, 0.0, 0.0, 0.02482, 0.0, 0.02482, 0.0, 0.0, 0.0, 0.9798, 1.0, 0.02482, 1.0, 0.02482, 1.0, 0.9798, 1.0, 1.0, 1.0, 0.9798, 1.0, 0.9798, 1.0, 1.0, 1.0, 0.02482, 0.0, 0.9798, 0.0, 0.9798, 0.0, 0.02482, 0.0])
me_plane_002.materials.append(mat_material_003)
me_plane_002.use_mirror_z = True
me_plane_002.update()
me_plane_003 = bpy.data.meshes.new('Plane.003')
me_plane_003.from_pydata([(-1.0, -1.0, 0.0), (1.0, -1.0, 0.0), (-1.0, 1.0, 0.0), (1.0, 1.0, 0.0), (-1.0, 1.0, -0.3147), (-1.0, -1.0, -0.3147), (1.0, -1.0, -0.3147), (1.0, 1.0, -0.3147), (-1.0, -0.9766, 0.0), (1.0, -0.9766, 0.0), (-1.0, -0.9766, -0.3147), (1.0, -0.9766, -0.3147), (1.0, 0.9551, 0.0), (1.0, 0.9551, -0.3147), (-1.0, 0.9551, 0.0), (-1.0, 0.9551, -0.3147), (-0.9504, -1.0, 0.0), (-0.9504, 1.0, 0.0), (-0.9504, -1.0, -0.3147), (-0.9504, 1.0, -0.3147), (-0.9504, -0.9766, -0.3147), (-0.9504, -0.9766, 0.0), (-0.9504, 0.9551, -0.3147), (-0.9504, 0.9551, 0.0), (0.9595, -1.0, 0.0), (0.9595, -1.0, -0.3147), (0.9595, -0.9766, 0.0), (0.9595, 0.9551, 0.0), (0.9595, 1.0, 0.0), (0.9595, 1.0, -0.3147), (0.9595, -0.9766, -0.3147), (0.9595, 0.9551, -0.3147), (-1.0, 1.0, -0.2078), (1.0, 1.0, -0.2078), (1.0, -1.0, -0.2078), (-1.0, -1.0, -0.2078), (-1.0, -0.9766, -0.2078), (1.0, -0.9766, -0.2078), (-1.0, 0.9551, -0.2078), (1.0, 0.9551, -0.2078), (-0.9504, -1.0, -0.2078), (-0.9504, 1.0, -0.2078), (0.9595, 1.0, -0.2078), (0.9595, -1.0, -0.2078), (1.0, 1.0, -0.08614), (-1.0, -1.0, -0.08614), (-1.0, 1.0, -0.08614), (1.0, -1.0, -0.08614), (-1.0, -0.9766, -0.08614), (1.0, -0.9766, -0.08614), (-1.0, 0.9551, -0.08614), (1.0, 0.9551, -0.08614), (-0.9504, -1.0, -0.08614), (-0.9504, 1.0, -0.08614), (0.9595, 1.0, -0.08614), (0.9595, -1.0, -0.08614)], [], [(27, 28, 3, 12), (31, 13, 7, 29), (41, 32, 4, 19), (43, 34, 6, 25), (39, 33, 7, 13), (36, 35, 5, 10), (38, 36, 10, 15), (34, 37, 11, 6), (25, 6, 11, 30), (24, 26, 9, 1), (32, 38, 15, 4), (37, 39, 13, 11), (30, 11, 13, 31), (26, 27, 12, 9), (8, 14, 23, 21), (10, 20, 22, 15), (0, 8, 21, 16), (5, 18, 20, 10), (35, 40, 18, 5), (42, 41, 19, 29), (15, 22, 19, 4), (14, 2, 17, 23), (33, 42, 29, 7), (21, 23, 27, 26), (20, 30, 31, 22), (16, 21, 26, 24), (18, 25, 30, 20), (40, 43, 25, 18), (22, 31, 29, 19), (23, 17, 28, 27), (52, 55, 43, 40), (44, 54, 42, 33), (54, 53, 41, 42), (45, 52, 40, 35), (49, 51, 39, 37), (46, 50, 38, 32), (47, 49, 37, 34), (50, 48, 36, 38), (48, 45, 35, 36), (51, 44, 33, 39), (55, 47, 34, 43), (53, 46, 32, 41), (17, 2, 46, 53), (24, 1, 47, 55), (12, 3, 44, 51), (8, 0, 45, 48), (14, 8, 48, 50), (1, 9, 49, 47), (2, 14, 50, 46), (9, 12, 51, 49), (0, 16, 52, 45), (28, 17, 53, 54), (3, 28, 54, 44), (16, 24, 55, 52)])
_uv = me_plane_003.uv_layers.new(name='UVMap')
_uv.uv.foreach_set('vector', [0.9798, 0.988, 0.9798, 1.0, 1.0, 1.0, 1.0, 0.988, 0.9798, 0.988, 1.0, 0.988, 1.0, 1.0, 0.9798, 1.0, 0.02482, 1.0, 0.0, 1.0, 0.0, 1.0, 0.02482, 1.0, 0.9798, 0.0, 1.0, 0.0, 1.0, 0.0, 0.9798, 0.0, 1.0, 0.988, 1.0, 1.0, 1.0, 1.0, 1.0, 0.988, 0.0, 0.4718, 0.0, 0.0, 0.0, 0.0, 0.0, 0.4718, 0.0, 0.988, 0.0, 0.4718, 0.0, 0.4718, 0.0, 0.988, 1.0, 0.0, 1.0, 0.4718, 1.0, 0.4718, 1.0, 0.0, 0.9798, 0.0, 1.0, 0.0, 1.0, 0.4718, 0.9798, 0.4718, 0.9798, 0.0, 0.9798, 0.4718, 1.0, 0.4718, 1.0, 0.0, 0.0, 1.0, 0.0, 0.988, 0.0, 0.988, 0.0, 1.0, 1.0, 0.4718, 1.0, 0.988, 1.0, 0.988, 1.0, 0.4718, 0.9798, 0.4718, 1.0, 0.4718, 1.0, 0.988, 0.9798, 0.988, 0.9798, 0.4718, 0.9798, 0.988, 1.0, 0.988, 1.0, 0.4718, 0.0, 0.4718, 0.0, 0.988, 0.02482, 0.988, 0.02482, 0.4718, 0.0, 0.4718, 0.02482, 0.4718, 0.02482, 0.988, 0.0, 0.988, 0.0, 0.0, 0.0, 0.4718, 0.02482, 0.4718, 0.02482, 0.0, 0.0, 0.0, 0.02482, 0.0, 0.02482, 0.4718, 0.0, 0.4718, 0.0, 0.0, 0.02482, 0.0, 0.02482, 0.0, 0.0, 0.0, 0.9798, 1.0, 0.02482, 1.0, 0.02482, 1.0, 0.9798, 1.0, 0.0, 0.988, 0.02482, 0.988, 0.02482, 1.0, 0.0, 1.0, 0.0, 0.988, 0.0, 1.0, 0.02482, 1.0, 0.02482, 0.988, 1.0, 1.0, 0.9798, 1.0, 0.9798, 1.0, 1.0, 1.0, 0.02482, 0.4718, 0.02482, 0.988, 0.9798, 0.988, 0.9798, 0.4718, 0.02482, 0.4718, 0.9798, 0.4718, 0.9798, 0.988, 0.02482, 0.988, 0.02482, 0.0, 0.02482, 0.4718, 0.9798, 0.4718, 0.9798, 0.0, 0.02482, 0.0, 0.9798, 0.0, 0.9798, 0.4718, 0.02482, 0.4718, 0.02482, 0.0, 0.9798, 0.0, 0.9798, 0.0, 0.02482, 0.0, 0.02482, 0.988, 0.9798, 0.988, 0.9798, 1.0, 0.02482, 1.0, 0.02482, 0.988, 0.02482, 1.0, 0.9798, 1.0, 0.9798, 0.988, 0.02482, 0.0, 0.9798, 0.0, 0.9798, 0.0, 0.02482, 0.0, 1.0, 1.0, 0.9798, 1.0, 0.9798, 1.0, 1.0, 1.0, 0.9798, 1.0, 0.02482, 1.0, 0.02482, 1.0, 0.9798, 1.0, 0.0, 0.0, 0.02482, 0.0, 0.02482, 0.0, 0.0, 0.0, 1.0, 0.4718, 1.0, 0.988, 1.0, 0.988, 1.0, 0.4718, 0.0, 1.0, 0.0, 0.988, 0.0, 0.988, 0.0, 1.0, 1.0, 0.0, 1.0, 0.4718, 1.0, 0.4718, 1.0, 0.0, 0.0, 0.988, 0.0, 0.4718, 0.0, 0.4718, 0.0, 0.988, 0.0, 0.4718, 0.0, 0.0, 0.0, 0.0, 0.0, 0.4718, 1.0, 0.988, 1.0, 1.0, 1.0, 1.0, 1.0, 0.988, 0.9798, 0.0, 1.0, 0.0, 1.0, 0.0, 0.9798, 0.0, 0.02482, 1.0, 0.0, 1.0, 0.0, 1.0, 0.02482, 1.0, 0.02482, 1.0, 0.0, 1.0, 0.0, 1.0, 0.02482, 1.0, 0.9798, 0.0, 1.0, 0.0, 1.0, 0.0, 0.9798, 0.0, 1.0, 0.988, 1.0, 1.0, 1.0, 1.0, 1.0, 0.988, 0.0, 0.4718, 0.0, 0.0, 0.0, 0.0, 0.0, 0.4718, 0.0, 0.988, 0.0, 0.4718, 0.0, 0.4718, 0.0, 0.988, 1.0, 0.0, 1.0, 0.4718, 1.0, 0.4718, 1.0, 0.0, 0.0, 1.0, 0.0, 0.988, 0.0, 0.988, 0.0, 1.0, 1.0, 0.4718, 1.0, 0.988, 1.0, 0.988, 1.0, 0.4718, 0.0, 0.0, 0.02482, 0.0, 0.02482, 0.0, 0.0, 0.0, 0.9798, 1.0, 0.02482, 1.0, 0.02482, 1.0, 0.9798, 1.0, 1.0, 1.0, 0.9798, 1.0, 0.9798, 1.0, 1.0, 1.0, 0.02482, 0.0, 0.9798, 0.0, 0.9798, 0.0, 0.02482, 0.0])
me_plane_003.materials.append(mat_material_003)
me_plane_003.use_mirror_z = True
me_plane_003.update()
me_plane_004 = bpy.data.meshes.new('Plane.004')
me_plane_004.from_pydata([(-1.0, -1.0, 0.0), (1.0, -1.0, 0.0), (-1.0, 1.0, 0.0), (1.0, 1.0, 0.0), (-1.0, 1.0, -0.3147), (-1.0, -1.0, -0.3147), (1.0, -1.0, -0.3147), (1.0, 1.0, -0.3147), (-1.0, -0.9766, 0.0), (1.0, -0.9766, 0.0), (-1.0, -0.9766, -0.3147), (1.0, -0.9766, -0.3147), (1.0, 0.9551, 0.0), (1.0, 0.9551, -0.3147), (-1.0, 0.9551, 0.0), (-1.0, 0.9551, -0.3147), (-0.9504, -1.0, 0.0), (-0.9504, 1.0, 0.0), (-0.9504, -1.0, -0.3147), (-0.9504, 1.0, -0.3147), (-0.9504, -0.9766, -0.3147), (-0.9504, -0.9766, 0.0), (-0.9504, 0.9551, -0.3147), (-0.9504, 0.9551, 0.0), (0.9595, -1.0, 0.0), (0.9595, -1.0, -0.3147), (0.9595, -0.9766, 0.0), (0.9595, 0.9551, 0.0), (0.9595, 1.0, 0.0), (0.9595, 1.0, -0.3147), (0.9595, -0.9766, -0.3147), (0.9595, 0.9551, -0.3147), (-1.0, 1.0, -0.2078), (1.0, 1.0, -0.2078), (1.0, -1.0, -0.2078), (-1.0, -1.0, -0.2078), (-1.0, -0.9766, -0.2078), (1.0, -0.9766, -0.2078), (-1.0, 0.9551, -0.2078), (1.0, 0.9551, -0.2078), (-0.9504, -1.0, -0.2078), (-0.9504, 1.0, -0.2078), (0.9595, 1.0, -0.2078), (0.9595, -1.0, -0.2078), (1.0, 1.0, -0.08614), (-1.0, -1.0, -0.08614), (-1.0, 1.0, -0.08614), (1.0, -1.0, -0.08614), (-1.0, -0.9766, -0.08614), (1.0, -0.9766, -0.08614), (-1.0, 0.9551, -0.08614), (1.0, 0.9551, -0.08614), (-0.9504, -1.0, -0.08614), (-0.9504, 1.0, -0.08614), (0.9595, 1.0, -0.08614), (0.9595, -1.0, -0.08614)], [], [(27, 28, 3, 12), (31, 13, 7, 29), (41, 32, 4, 19), (43, 34, 6, 25), (39, 33, 7, 13), (36, 35, 5, 10), (38, 36, 10, 15), (34, 37, 11, 6), (25, 6, 11, 30), (24, 26, 9, 1), (32, 38, 15, 4), (37, 39, 13, 11), (30, 11, 13, 31), (26, 27, 12, 9), (8, 14, 23, 21), (10, 20, 22, 15), (0, 8, 21, 16), (5, 18, 20, 10), (35, 40, 18, 5), (42, 41, 19, 29), (15, 22, 19, 4), (14, 2, 17, 23), (33, 42, 29, 7), (21, 23, 27, 26), (20, 30, 31, 22), (16, 21, 26, 24), (18, 25, 30, 20), (40, 43, 25, 18), (22, 31, 29, 19), (23, 17, 28, 27), (52, 55, 43, 40), (44, 54, 42, 33), (54, 53, 41, 42), (45, 52, 40, 35), (49, 51, 39, 37), (46, 50, 38, 32), (47, 49, 37, 34), (50, 48, 36, 38), (48, 45, 35, 36), (51, 44, 33, 39), (55, 47, 34, 43), (53, 46, 32, 41), (17, 2, 46, 53), (24, 1, 47, 55), (12, 3, 44, 51), (8, 0, 45, 48), (14, 8, 48, 50), (1, 9, 49, 47), (2, 14, 50, 46), (9, 12, 51, 49), (0, 16, 52, 45), (28, 17, 53, 54), (3, 28, 54, 44), (16, 24, 55, 52)])
_uv = me_plane_004.uv_layers.new(name='UVMap')
_uv.uv.foreach_set('vector', [0.9798, 0.988, 0.9798, 1.0, 1.0, 1.0, 1.0, 0.988, 0.9798, 0.988, 1.0, 0.988, 1.0, 1.0, 0.9798, 1.0, 0.02482, 1.0, 0.0, 1.0, 0.0, 1.0, 0.02482, 1.0, 0.9798, 0.0, 1.0, 0.0, 1.0, 0.0, 0.9798, 0.0, 1.0, 0.988, 1.0, 1.0, 1.0, 1.0, 1.0, 0.988, 0.0, 0.4718, 0.0, 0.0, 0.0, 0.0, 0.0, 0.4718, 0.0, 0.988, 0.0, 0.4718, 0.0, 0.4718, 0.0, 0.988, 1.0, 0.0, 1.0, 0.4718, 1.0, 0.4718, 1.0, 0.0, 0.9798, 0.0, 1.0, 0.0, 1.0, 0.4718, 0.9798, 0.4718, 0.9798, 0.0, 0.9798, 0.4718, 1.0, 0.4718, 1.0, 0.0, 0.0, 1.0, 0.0, 0.988, 0.0, 0.988, 0.0, 1.0, 1.0, 0.4718, 1.0, 0.988, 1.0, 0.988, 1.0, 0.4718, 0.9798, 0.4718, 1.0, 0.4718, 1.0, 0.988, 0.9798, 0.988, 0.9798, 0.4718, 0.9798, 0.988, 1.0, 0.988, 1.0, 0.4718, 0.0, 0.4718, 0.0, 0.988, 0.02482, 0.988, 0.02482, 0.4718, 0.0, 0.4718, 0.02482, 0.4718, 0.02482, 0.988, 0.0, 0.988, 0.0, 0.0, 0.0, 0.4718, 0.02482, 0.4718, 0.02482, 0.0, 0.0, 0.0, 0.02482, 0.0, 0.02482, 0.4718, 0.0, 0.4718, 0.0, 0.0, 0.02482, 0.0, 0.02482, 0.0, 0.0, 0.0, 0.9798, 1.0, 0.02482, 1.0, 0.02482, 1.0, 0.9798, 1.0, 0.0, 0.988, 0.02482, 0.988, 0.02482, 1.0, 0.0, 1.0, 0.0, 0.988, 0.0, 1.0, 0.02482, 1.0, 0.02482, 0.988, 1.0, 1.0, 0.9798, 1.0, 0.9798, 1.0, 1.0, 1.0, 0.02482, 0.4718, 0.02482, 0.988, 0.9798, 0.988, 0.9798, 0.4718, 0.02482, 0.4718, 0.9798, 0.4718, 0.9798, 0.988, 0.02482, 0.988, 0.02482, 0.0, 0.02482, 0.4718, 0.9798, 0.4718, 0.9798, 0.0, 0.02482, 0.0, 0.9798, 0.0, 0.9798, 0.4718, 0.02482, 0.4718, 0.02482, 0.0, 0.9798, 0.0, 0.9798, 0.0, 0.02482, 0.0, 0.02482, 0.988, 0.9798, 0.988, 0.9798, 1.0, 0.02482, 1.0, 0.02482, 0.988, 0.02482, 1.0, 0.9798, 1.0, 0.9798, 0.988, 0.02482, 0.0, 0.9798, 0.0, 0.9798, 0.0, 0.02482, 0.0, 1.0, 1.0, 0.9798, 1.0, 0.9798, 1.0, 1.0, 1.0, 0.9798, 1.0, 0.02482, 1.0, 0.02482, 1.0, 0.9798, 1.0, 0.0, 0.0, 0.02482, 0.0, 0.02482, 0.0, 0.0, 0.0, 1.0, 0.4718, 1.0, 0.988, 1.0, 0.988, 1.0, 0.4718, 0.0, 1.0, 0.0, 0.988, 0.0, 0.988, 0.0, 1.0, 1.0, 0.0, 1.0, 0.4718, 1.0, 0.4718, 1.0, 0.0, 0.0, 0.988, 0.0, 0.4718, 0.0, 0.4718, 0.0, 0.988, 0.0, 0.4718, 0.0, 0.0, 0.0, 0.0, 0.0, 0.4718, 1.0, 0.988, 1.0, 1.0, 1.0, 1.0, 1.0, 0.988, 0.9798, 0.0, 1.0, 0.0, 1.0, 0.0, 0.9798, 0.0, 0.02482, 1.0, 0.0, 1.0, 0.0, 1.0, 0.02482, 1.0, 0.02482, 1.0, 0.0, 1.0, 0.0, 1.0, 0.02482, 1.0, 0.9798, 0.0, 1.0, 0.0, 1.0, 0.0, 0.9798, 0.0, 1.0, 0.988, 1.0, 1.0, 1.0, 1.0, 1.0, 0.988, 0.0, 0.4718, 0.0, 0.0, 0.0, 0.0, 0.0, 0.4718, 0.0, 0.988, 0.0, 0.4718, 0.0, 0.4718, 0.0, 0.988, 1.0, 0.0, 1.0, 0.4718, 1.0, 0.4718, 1.0, 0.0, 0.0, 1.0, 0.0, 0.988, 0.0, 0.988, 0.0, 1.0, 1.0, 0.4718, 1.0, 0.988, 1.0, 0.988, 1.0, 0.4718, 0.0, 0.0, 0.02482, 0.0, 0.02482, 0.0, 0.0, 0.0, 0.9798, 1.0, 0.02482, 1.0, 0.02482, 1.0, 0.9798, 1.0, 1.0, 1.0, 0.9798, 1.0, 0.9798, 1.0, 1.0, 1.0, 0.02482, 0.0, 0.9798, 0.0, 0.9798, 0.0, 0.02482, 0.0])
me_plane_004.materials.append(mat_material_003)
me_plane_004.use_mirror_z = True
me_plane_004.update()
me_plane_005 = bpy.data.meshes.new('Plane.005')
me_plane_005.from_pydata([(-1.0, -1.0, 0.0), (1.0, -1.0, 0.0), (-1.0, 1.0, 0.0), (1.0, 1.0, 0.0), (1.0, -1.0, 1.177), (-1.0, 1.0, 1.177), (1.0, 1.0, 1.177)], [], [(0, 1, 3, 2), (2, 3, 6, 5), (3, 1, 4, 6)])
me_plane_005.polygons.foreach_set('material_index', [0, 1, 1])
_uv = me_plane_005.uv_layers.new(name='UVMap')
_uv.uv.foreach_set('vector', [0.0, 0.0, 1.0, 0.0, 1.0, 1.0, 0.0, 1.0, 0.0, 1.0, 1.0, 1.0, 1.0, 1.0, 0.0, 1.0, 1.0, 1.0, 1.0, 0.0, 1.0, 0.0, 1.0, 1.0])
me_plane_005.materials.append(mat_material_004)
me_plane_005.materials.append(mat_material_005)
me_plane_005.update()
me_cube_002 = bpy.data.meshes.new('Cube.002')
me_cube_002.from_pydata([(-1.0, -1.0, -1.0), (-1.0, -1.0, 1.0), (-1.0, 1.0, -1.0), (-1.0, 1.0, 1.0), (1.0, -1.0, -1.0), (1.0, -1.0, 1.0), (1.0, 1.0, -1.0), (1.0, 1.0, 1.0), (-0.527, 1.926, 3.746), (-0.3926, 1.897, 2.596), (0.7398, 1.876, 2.64), (0.6054, 1.905, 3.789), (-0.005486, 3.605, 3.328), (0.03493, 3.596, 2.983), (0.3754, 3.589, 2.996), (0.335, 3.598, 3.341)], [], [(0, 1, 3, 2), (2, 3, 7, 6), (6, 7, 5, 4), (4, 5, 1, 0), (2, 6, 4, 0), (3, 1, 8, 9), (11, 10, 14, 15), (1, 5, 11, 8), (7, 3, 9, 10), (5, 7, 10, 11), (14, 13, 12, 15), (9, 8, 12, 13), (8, 11, 15, 12), (10, 9, 13, 14)])
_uv = me_cube_002.uv_layers.new(name='UVMap')
_uv.uv.foreach_set('vector', [0.375, 0.0, 0.625, 0.0, 0.625, 0.25, 0.375, 0.25, 0.375, 0.25, 0.625, 0.25, 0.625, 0.5, 0.375, 0.5, 0.375, 0.5, 0.625, 0.5, 0.625, 0.75, 0.375, 0.75, 0.375, 0.75, 0.625, 0.75, 0.625, 1.0, 0.375, 1.0, 0.125, 0.5, 0.375, 0.5, 0.375, 0.75, 0.125, 0.75, 0.625, 0.25, 0.625, 0.0, 0.625, 0.0, 0.625, 0.25, 0.625, 0.75, 0.625, 0.5, 0.625, 0.5, 0.625, 0.75, 0.625, 1.0, 0.625, 0.75, 0.625, 0.75, 0.625, 1.0, 0.625, 0.5, 0.625, 0.25, 0.625, 0.25, 0.625, 0.5, 0.625, 0.75, 0.625, 0.5, 0.625, 0.5, 0.625, 0.75, 0.625, 0.5, 0.875, 0.5, 0.875, 0.75, 0.625, 0.75, 0.625, 0.25, 0.625, 0.0, 0.625, 0.0, 0.625, 0.25, 0.625, 1.0, 0.625, 0.75, 0.625, 0.75, 0.625, 1.0, 0.625, 0.5, 0.625, 0.25, 0.625, 0.25, 0.625, 0.5])
me_cube_002.materials.append(mat_material_002)
me_cube_002.update()

# ---- objects
ob_cube = bpy.data.objects.new('Cube', me_cube)
ob_light = bpy.data.objects.new('Light', light_light)
ob_camera = bpy.data.objects.new('Camera', cam_camera)
ob_plane = bpy.data.objects.new('Plane', me_plane)
ob_cube_001 = bpy.data.objects.new('Cube.001', me_cube_001)
ob_plane_001 = bpy.data.objects.new('Plane.001', me_plane_001)
ob_plane_002 = bpy.data.objects.new('Plane.002', me_plane_002)
ob_plane_003 = bpy.data.objects.new('Plane.003', me_plane_003)
ob_plane_004 = bpy.data.objects.new('Plane.004', me_plane_004)
ob_plane_005 = bpy.data.objects.new('Plane.005', me_plane_005)
ob_cube_002 = bpy.data.objects.new('Cube.002', me_cube_002)
ob_cube_003 = bpy.data.objects.new('Cube.003', me_cube)
ob_cube_004 = bpy.data.objects.new('Cube.004', me_cube)
ob_cube_005 = bpy.data.objects.new('Cube.005', me_cube)
ob_cube_006 = bpy.data.objects.new('Cube.006', me_cube)
ob_cube_007 = bpy.data.objects.new('Cube.007', me_cube)
ob_cube_008 = bpy.data.objects.new('Cube.008', me_cube)
ob_cube_009 = bpy.data.objects.new('Cube.009', me_cube)
ob_cube_010 = bpy.data.objects.new('Cube.010', me_cube)
ob_cube_011 = bpy.data.objects.new('Cube.011', me_cube)
ob_cube_012 = bpy.data.objects.new('Cube.012', me_cube)
ob_cube_013 = bpy.data.objects.new('Cube.013', me_cube)
ob_cube_014 = bpy.data.objects.new('Cube.014', me_cube)
ob_light_001 = bpy.data.objects.new('Light.001', light_light)
ob_cube_015 = bpy.data.objects.new('Cube.015', me_cube)
ob_cube_016 = bpy.data.objects.new('Cube.016', me_cube)
ob_cube_017 = bpy.data.objects.new('Cube.017', me_cube)
ob_cube_018 = bpy.data.objects.new('Cube.018', me_cube)
ob_cube_019 = bpy.data.objects.new('Cube.019', me_cube)
ob_cube_020 = bpy.data.objects.new('Cube.020', me_cube)
ob_cube_021 = bpy.data.objects.new('Cube.021', me_cube)
ob_cube_022 = bpy.data.objects.new('Cube.022', me_cube)
ob_cube_023 = bpy.data.objects.new('Cube.023', me_cube)
ob_cube_024 = bpy.data.objects.new('Cube.024', me_cube)
ob_cube_025 = bpy.data.objects.new('Cube.025', me_cube)
ob_cube_026 = bpy.data.objects.new('Cube.026', me_cube)
ob_light_002 = bpy.data.objects.new('Light.002', light_light)
ob_cube_027 = bpy.data.objects.new('Cube.027', me_cube)
ob_cube_028 = bpy.data.objects.new('Cube.028', me_cube)
ob_cube_029 = bpy.data.objects.new('Cube.029', me_cube)
ob_cube_030 = bpy.data.objects.new('Cube.030', me_cube)
ob_cube_031 = bpy.data.objects.new('Cube.031', me_cube)
ob_cube_032 = bpy.data.objects.new('Cube.032', me_cube)
ob_cube_033 = bpy.data.objects.new('Cube.033', me_cube)
ob_cube_034 = bpy.data.objects.new('Cube.034', me_cube)
ob_cube_035 = bpy.data.objects.new('Cube.035', me_cube)
ob_cube_036 = bpy.data.objects.new('Cube.036', me_cube)
ob_cube_037 = bpy.data.objects.new('Cube.037', me_cube)

# ---- transforms, parenting, visibility, modifiers, constraints
ob_cube.location = (-1.953, 0.0, 18.89)
ob_cube.rotation_euler = (-0.2684, 0.01176, 0.0)
ob_cube.scale = (1.051, 1.051, 1.051)
ob_cube.lock_rotations_4d = False
ob_cube.empty_display_type = 'ARROWS'
ob_cube.lineart.crease_threshold = 0.0
ob_light.location = (10.45, -0.02303, 19.97)
ob_light.rotation_euler = (0.6503, 0.05522, 1.866)
ob_light.lock_rotations_4d = False
ob_light.empty_display_type = 'ARROWS'
ob_light.color = (0.0, 0.0, 0.0, 0.0)
ob_light.lineart.crease_threshold = 0.0
ob_camera.location = (7.359, -6.926, 19.03)
ob_camera.rotation_euler = (1.109, 0.0, 0.8149)
ob_camera.lock_rotations_4d = False
ob_camera.empty_display_type = 'ARROWS'
ob_camera.color = (0.0, 0.0, 0.0, 0.0)
ob_camera.display_type = 'WIRE'
ob_camera.lineart.crease_threshold = 0.0
ob_plane.location = (0.0, 0.0, 14.07)
ob_plane.scale = (8.731, 8.731, 8.731)
ob_plane.use_mesh_mirror_z = True
_m = ob_plane.modifiers.new('Subdivision', 'SUBSURF')
ob_cube_001.location = (0.0, 0.0, 14.8)
ob_cube_001.scale = (5.541, 5.541, 1.24)
ob_plane_001.location = (-6.599, -6.198, -0.5621)
ob_plane_001.scale = (1.226, 1.59, -38.4)
ob_plane_001.use_mesh_mirror_z = True
_m = ob_plane_001.modifiers.new('Subdivision', 'SUBSURF')
ob_plane_002.location = (6.797, -6.198, -0.5621)
ob_plane_002.scale = (1.226, 1.59, -38.4)
ob_plane_002.use_mesh_mirror_z = True
_m = ob_plane_002.modifiers.new('Subdivision', 'SUBSURF')
ob_plane_003.location = (6.797, 6.642, -0.5621)
ob_plane_003.scale = (1.226, 1.59, -38.4)
ob_plane_003.use_mesh_mirror_z = True
_m = ob_plane_003.modifiers.new('Subdivision', 'SUBSURF')
ob_plane_004.location = (-6.599, 6.642, -0.5621)
ob_plane_004.scale = (1.226, 1.59, -38.4)
ob_plane_004.use_mesh_mirror_z = True
_m = ob_plane_004.modifiers.new('Subdivision', 'SUBSURF')
ob_plane_005.location = (0.0, 0.0, 0.0)
ob_plane_005.scale = (44.25, 44.25, 44.25)
ob_cube_002.location = (-10.92, 46.57, 19.75)
ob_cube_002.scale = (0.06031, 0.09288, 0.1055)
ob_cube_003.location = (-0.2144, 0.0, 18.89)
ob_cube_003.rotation_euler = (-0.2429, 0.2668, 0.0)
ob_cube_003.scale = (0.9551, 0.9551, 0.9551)
ob_cube_003.lock_rotations_4d = False
ob_cube_003.empty_display_type = 'ARROWS'
ob_cube_003.lineart.crease_threshold = 0.0
ob_cube_004.location = (1.602, 0.0, 18.89)
ob_cube_004.rotation_euler = (0.2558, 0.416, 0.0)
ob_cube_004.scale = (0.995, 0.995, 0.995)
ob_cube_004.lock_rotations_4d = False
ob_cube_004.empty_display_type = 'ARROWS'
ob_cube_004.lineart.crease_threshold = 0.0
ob_cube_005.location = (3.333, 0.0, 18.89)
ob_cube_005.rotation_euler = (-0.02559, 0.381, 0.0)
ob_cube_005.scale = (1.055, 1.055, 1.055)
ob_cube_005.lock_rotations_4d = False
ob_cube_005.empty_display_type = 'ARROWS'
ob_cube_005.lineart.crease_threshold = 0.0
ob_cube_006.location = (-1.953, 0.0, 21.12)
ob_cube_006.rotation_euler = (0.1872, -0.5203, 0.0)
ob_cube_006.scale = (1.066, 1.066, 1.066)
ob_cube_006.lock_rotations_4d = False
ob_cube_006.empty_display_type = 'ARROWS'
ob_cube_006.lineart.crease_threshold = 0.0
ob_cube_007.location = (-0.2144, 0.0, 21.12)
ob_cube_007.rotation_euler = (-0.291, 0.4876, 0.0)
ob_cube_007.scale = (0.9906, 0.9906, 0.9906)
ob_cube_007.lock_rotations_4d = False
ob_cube_007.empty_display_type = 'ARROWS'
ob_cube_007.lineart.crease_threshold = 0.0
ob_cube_008.location = (1.602, 0.0, 21.12)
ob_cube_008.rotation_euler = (0.05707, 0.2154, 0.0)
ob_cube_008.scale = (1.057, 1.057, 1.057)
ob_cube_008.lock_rotations_4d = False
ob_cube_008.empty_display_type = 'ARROWS'
ob_cube_008.lineart.crease_threshold = 0.0
ob_cube_009.location = (3.333, 0.0, 21.12)
ob_cube_009.rotation_euler = (0.1072, -0.12, 0.0)
ob_cube_009.scale = (0.9623, 0.9623, 0.9623)
ob_cube_009.lock_rotations_4d = False
ob_cube_009.empty_display_type = 'ARROWS'
ob_cube_009.lineart.crease_threshold = 0.0
ob_cube_010.location = (-1.953, 0.0, 23.31)
ob_cube_010.rotation_euler = (-0.4566, 0.2687, 0.0)
ob_cube_010.scale = (1.076, 1.076, 1.076)
ob_cube_010.lock_rotations_4d = False
ob_cube_010.empty_display_type = 'ARROWS'
ob_cube_010.lineart.crease_threshold = 0.0
ob_cube_011.location = (-0.2144, 0.0, 23.31)
ob_cube_011.rotation_euler = (0.2285, -0.234, 0.0)
ob_cube_011.scale = (1.063, 1.063, 1.063)
ob_cube_011.lock_rotations_4d = False
ob_cube_011.empty_display_type = 'ARROWS'
ob_cube_011.lineart.crease_threshold = 0.0
ob_cube_012.location = (1.602, 0.0, 23.31)
ob_cube_012.rotation_euler = (0.1784, 0.5176, 0.0)
ob_cube_012.scale = (1.053, 1.053, 1.053)
ob_cube_012.lock_rotations_4d = False
ob_cube_012.empty_display_type = 'ARROWS'
ob_cube_012.lineart.crease_threshold = 0.0
ob_cube_013.location = (3.333, 0.0, 23.31)
ob_cube_013.rotation_euler = (-0.286, 0.2414, 0.0)
ob_cube_013.scale = (0.9497, 0.9497, 0.9497)
ob_cube_013.lock_rotations_4d = False
ob_cube_013.empty_display_type = 'ARROWS'
ob_cube_013.lineart.crease_threshold = 0.0
ob_cube_014.location = (-1.953, 1.887, 18.89)
ob_cube_014.rotation_euler = (0.22, -0.4743, 0.0)
ob_cube_014.scale = (1.074, 1.074, 1.074)
ob_cube_014.lock_rotations_4d = False
ob_cube_014.empty_display_type = 'ARROWS'
ob_cube_014.lineart.crease_threshold = 0.0
ob_light_001.location = (-9.197, -11.59, 23.06)
ob_light_001.rotation_euler = (0.6503, 0.05522, 1.866)
ob_light_001.lock_rotations_4d = False
ob_light_001.empty_display_type = 'ARROWS'
ob_light_001.color = (0.0, 0.0, 0.0, 0.0)
ob_light_001.lineart.crease_threshold = 0.0
ob_cube_015.location = (-0.2144, 1.887, 18.89)
ob_cube_015.rotation_euler = (0.08455, -0.1135, 0.0)
ob_cube_015.scale = (1.086, 1.086, 1.086)
ob_cube_015.lock_rotations_4d = False
ob_cube_015.empty_display_type = 'ARROWS'
ob_cube_015.lineart.crease_threshold = 0.0
ob_cube_016.location = (1.602, 1.887, 18.89)
ob_cube_016.rotation_euler = (-0.3222, 0.3137, 0.0)
ob_cube_016.scale = (0.9141, 0.9141, 0.9141)
ob_cube_016.lock_rotations_4d = False
ob_cube_016.empty_display_type = 'ARROWS'
ob_cube_016.lineart.crease_threshold = 0.0
ob_cube_017.location = (3.333, 1.887, 18.89)
ob_cube_017.rotation_euler = (-0.1666, -0.3334, 0.0)
ob_cube_017.scale = (0.9171, 0.9171, 0.9171)
ob_cube_017.lock_rotations_4d = False
ob_cube_017.empty_display_type = 'ARROWS'
ob_cube_017.lineart.crease_threshold = 0.0
ob_cube_018.location = (-1.953, 1.887, 21.12)
ob_cube_018.rotation_euler = (0.3766, 0.4365, 0.0)
ob_cube_018.scale = (1.031, 1.031, 1.031)
ob_cube_018.lock_rotations_4d = False
ob_cube_018.empty_display_type = 'ARROWS'
ob_cube_018.lineart.crease_threshold = 0.0
ob_cube_019.location = (-0.2144, 1.887, 21.12)
ob_cube_019.rotation_euler = (-0.2775, 0.101, 0.0)
ob_cube_019.scale = (0.9415, 0.9415, 0.9415)
ob_cube_019.lock_rotations_4d = False
ob_cube_019.empty_display_type = 'ARROWS'
ob_cube_019.lineart.crease_threshold = 0.0
ob_cube_020.location = (1.602, 1.887, 21.12)
ob_cube_020.rotation_euler = (-0.159, 0.3522, 0.0)
ob_cube_020.scale = (1.011, 1.011, 1.011)
ob_cube_020.lock_rotations_4d = False
ob_cube_020.empty_display_type = 'ARROWS'
ob_cube_020.lineart.crease_threshold = 0.0
ob_cube_021.location = (3.333, 1.887, 21.12)
ob_cube_021.rotation_euler = (-0.2893, 0.4726, 0.0)
ob_cube_021.scale = (0.9618, 0.9618, 0.9618)
ob_cube_021.lock_rotations_4d = False
ob_cube_021.empty_display_type = 'ARROWS'
ob_cube_021.lineart.crease_threshold = 0.0
ob_cube_022.location = (-1.953, 1.887, 23.31)
ob_cube_022.rotation_euler = (-0.1247, -0.08926, 0.0)
ob_cube_022.scale = (0.9103, 0.9103, 0.9103)
ob_cube_022.lock_rotations_4d = False
ob_cube_022.empty_display_type = 'ARROWS'
ob_cube_022.lineart.crease_threshold = 0.0
ob_cube_023.location = (-0.2144, 1.887, 23.31)
ob_cube_023.rotation_euler = (0.4179, 0.07108, 0.0)
ob_cube_023.scale = (0.9824, 0.9824, 0.9824)
ob_cube_023.lock_rotations_4d = False
ob_cube_023.empty_display_type = 'ARROWS'
ob_cube_023.lineart.crease_threshold = 0.0
ob_cube_024.location = (1.602, 1.887, 23.31)
ob_cube_024.rotation_euler = (-0.268, -0.357, 0.0)
ob_cube_024.scale = (0.9977, 0.9977, 0.9977)
ob_cube_024.lock_rotations_4d = False
ob_cube_024.empty_display_type = 'ARROWS'
ob_cube_024.lineart.crease_threshold = 0.0
ob_cube_025.location = (3.333, 1.887, 23.31)
ob_cube_025.rotation_euler = (-0.03685, 0.3223, 0.0)
ob_cube_025.scale = (1.056, 1.056, 1.056)
ob_cube_025.lock_rotations_4d = False
ob_cube_025.empty_display_type = 'ARROWS'
ob_cube_025.lineart.crease_threshold = 0.0
ob_cube_026.location = (-1.953, -1.96, 18.89)
ob_cube_026.rotation_euler = (0.5419, -0.1024, 0.0)
ob_cube_026.scale = (0.9669, 0.9669, 0.9669)
ob_cube_026.lock_rotations_4d = False
ob_cube_026.empty_display_type = 'ARROWS'
ob_cube_026.lineart.crease_threshold = 0.0
ob_light_002.location = (-0.4602, -13.41, 20.61)
ob_light_002.rotation_euler = (0.6503, 0.05522, 1.866)
ob_light_002.lock_rotations_4d = False
ob_light_002.empty_display_type = 'ARROWS'
ob_light_002.color = (0.0, 0.0, 0.0, 0.0)
ob_light_002.lineart.crease_threshold = 0.0
ob_cube_027.location = (-0.2144, -1.96, 18.89)
ob_cube_027.rotation_euler = (-0.4477, -0.3975, 0.0)
ob_cube_027.scale = (1.067, 1.067, 1.067)
ob_cube_027.lock_rotations_4d = False
ob_cube_027.empty_display_type = 'ARROWS'
ob_cube_027.lineart.crease_threshold = 0.0
ob_cube_028.location = (1.602, -1.96, 18.89)
ob_cube_028.rotation_euler = (-0.466, -0.235, 0.0)
ob_cube_028.scale = (1.053, 1.053, 1.053)
ob_cube_028.lock_rotations_4d = False
ob_cube_028.empty_display_type = 'ARROWS'
ob_cube_028.lineart.crease_threshold = 0.0
ob_cube_029.location = (3.333, -1.96, 18.89)
ob_cube_029.rotation_euler = (0.4139, -0.2311, 0.0)
ob_cube_029.scale = (0.9173, 0.9173, 0.9173)
ob_cube_029.lock_rotations_4d = False
ob_cube_029.empty_display_type = 'ARROWS'
ob_cube_029.lineart.crease_threshold = 0.0
ob_cube_030.location = (-1.953, -1.96, 21.12)
ob_cube_030.rotation_euler = (-0.5098, 0.2598, 0.0)
ob_cube_030.scale = (1.028, 1.028, 1.028)
ob_cube_030.lock_rotations_4d = False
ob_cube_030.empty_display_type = 'ARROWS'
ob_cube_030.lineart.crease_threshold = 0.0
ob_cube_031.location = (-0.2144, -1.96, 21.12)
ob_cube_031.rotation_euler = (-0.3252, 0.09087, 0.0)
ob_cube_031.scale = (0.9372, 0.9372, 0.9372)
ob_cube_031.lock_rotations_4d = False
ob_cube_031.empty_display_type = 'ARROWS'
ob_cube_031.lineart.crease_threshold = 0.0
ob_cube_032.location = (1.602, -1.96, 21.12)
ob_cube_032.rotation_euler = (-0.5107, -0.3506, 0.0)
ob_cube_032.scale = (0.9621, 0.9621, 0.9621)
ob_cube_032.lock_rotations_4d = False
ob_cube_032.empty_display_type = 'ARROWS'
ob_cube_032.lineart.crease_threshold = 0.0
ob_cube_033.location = (3.333, -1.96, 21.12)
ob_cube_033.rotation_euler = (-0.5029, -0.3342, 0.0)
ob_cube_033.scale = (0.9228, 0.9228, 0.9228)
ob_cube_033.lock_rotations_4d = False
ob_cube_033.empty_display_type = 'ARROWS'
ob_cube_033.lineart.crease_threshold = 0.0
ob_cube_034.location = (-1.953, -1.96, 23.31)
ob_cube_034.rotation_euler = (-0.02894, 0.3555, 0.0)
ob_cube_034.scale = (0.9719, 0.9719, 0.9719)
ob_cube_034.lock_rotations_4d = False
ob_cube_034.empty_display_type = 'ARROWS'
ob_cube_034.lineart.crease_threshold = 0.0
ob_cube_035.location = (-0.2144, -1.96, 23.31)
ob_cube_035.rotation_euler = (0.439, 0.4377, 0.0)
ob_cube_035.scale = (0.9776, 0.9776, 0.9776)
ob_cube_035.lock_rotations_4d = False
ob_cube_035.empty_display_type = 'ARROWS'
ob_cube_035.lineart.crease_threshold = 0.0
ob_cube_036.location = (1.602, -1.96, 23.31)
ob_cube_036.rotation_euler = (-0.4885, -0.5133, 0.0)
ob_cube_036.scale = (1.003, 1.003, 1.003)
ob_cube_036.lock_rotations_4d = False
ob_cube_036.empty_display_type = 'ARROWS'
ob_cube_036.lineart.crease_threshold = 0.0
ob_cube_037.location = (3.333, -1.96, 23.31)
ob_cube_037.rotation_euler = (-0.1466, 0.5095, 0.0)
ob_cube_037.scale = (1.05, 1.05, 1.05)
ob_cube_037.lock_rotations_4d = False
ob_cube_037.empty_display_type = 'ARROWS'
ob_cube_037.lineart.crease_threshold = 0.0

# ---- collection membership
col_collection.objects.link(ob_cube)
col_collection.objects.link(ob_light)
col_collection.objects.link(ob_camera)
col_collection.objects.link(ob_plane)
col_collection.objects.link(ob_cube_001)
col_collection.objects.link(ob_plane_001)
col_collection.objects.link(ob_plane_002)
col_collection.objects.link(ob_plane_003)
col_collection.objects.link(ob_plane_004)
col_collection.objects.link(ob_plane_005)
col_collection.objects.link(ob_cube_002)
col_collection.objects.link(ob_cube_003)
col_collection.objects.link(ob_cube_004)
col_collection.objects.link(ob_cube_005)
col_collection.objects.link(ob_cube_006)
col_collection.objects.link(ob_cube_007)
col_collection.objects.link(ob_cube_008)
col_collection.objects.link(ob_cube_009)
col_collection.objects.link(ob_cube_010)
col_collection.objects.link(ob_cube_011)
col_collection.objects.link(ob_cube_012)
col_collection.objects.link(ob_cube_013)
col_collection.objects.link(ob_cube_014)
col_collection.objects.link(ob_light_001)
col_collection.objects.link(ob_cube_015)
col_collection.objects.link(ob_cube_016)
col_collection.objects.link(ob_cube_017)
col_collection.objects.link(ob_cube_018)
col_collection.objects.link(ob_cube_019)
col_collection.objects.link(ob_cube_020)
col_collection.objects.link(ob_cube_021)
col_collection.objects.link(ob_cube_022)
col_collection.objects.link(ob_cube_023)
col_collection.objects.link(ob_cube_024)
col_collection.objects.link(ob_cube_025)
col_collection.objects.link(ob_cube_026)
col_collection.objects.link(ob_light_002)
col_collection.objects.link(ob_cube_027)
col_collection.objects.link(ob_cube_028)
col_collection.objects.link(ob_cube_029)
col_collection.objects.link(ob_cube_030)
col_collection.objects.link(ob_cube_031)
col_collection.objects.link(ob_cube_032)
col_collection.objects.link(ob_cube_033)
col_collection.objects.link(ob_cube_034)
col_collection.objects.link(ob_cube_035)
col_collection.objects.link(ob_cube_036)
col_collection.objects.link(ob_cube_037)

# ---- scene / render settings (as saved in the file)
scene.camera = ob_camera
scene.frame_start = 1; scene.frame_end = 250; scene.frame_set(83)
scene.render.engine = 'BLENDER_EEVEE_NEXT'
scene.cycles.sampling_pattern = 'TABULATED_SOBOL'
scene.view_settings.view_transform = 'Filmic'
bpy.context.view_layer.update()
